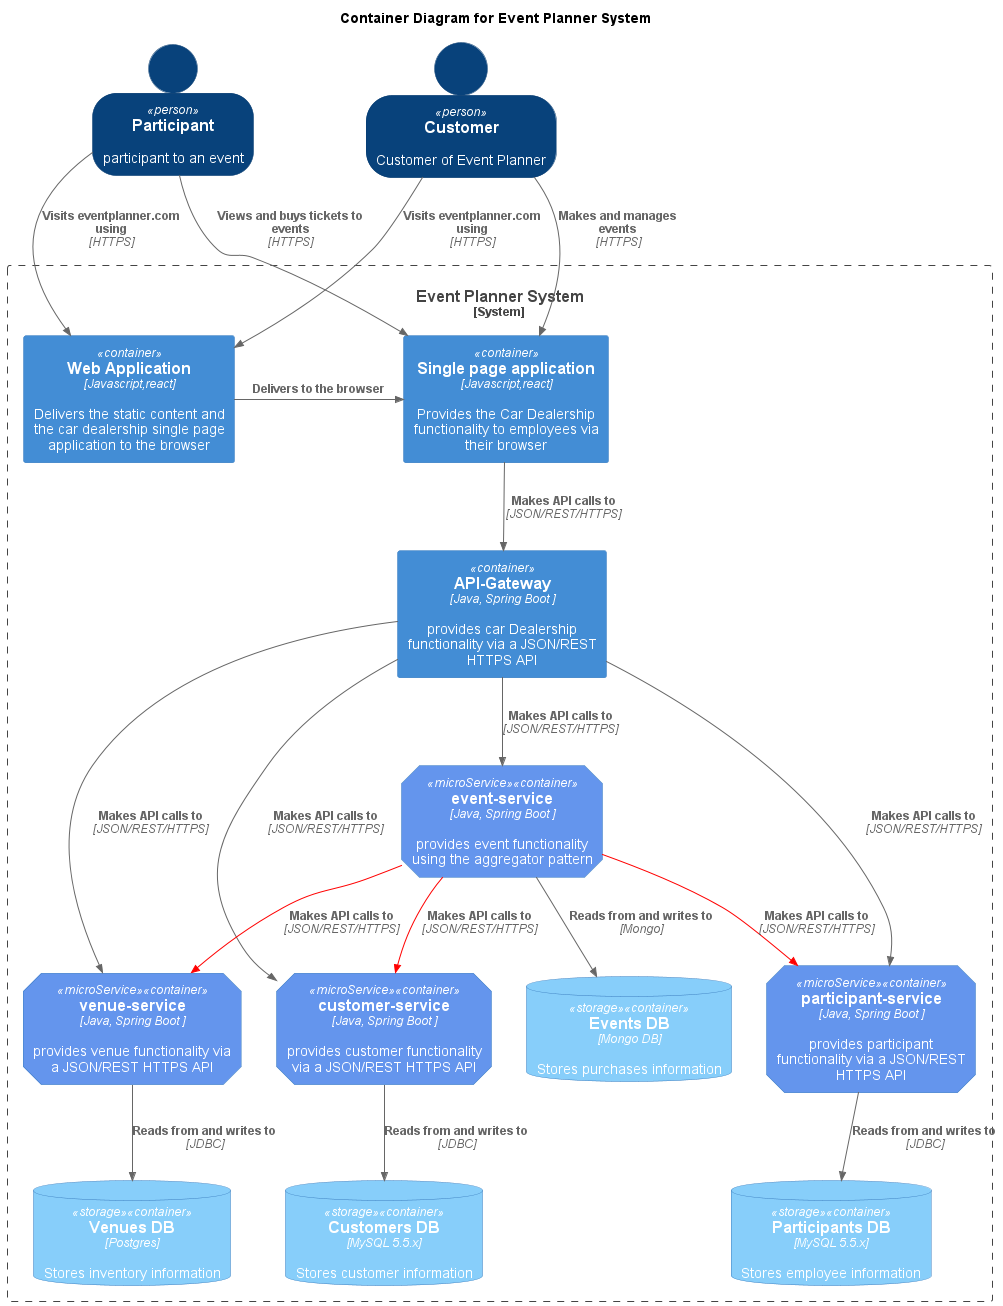

The diagram above was rendered by PlantUML. Its source (embedded in the PNG):
@startuml
!includeurl https://raw.githubusercontent.com/RicardoNiepel/C4-PlantUML/master/C4_Container.puml

!define DEVICONS https://raw.githubusercontent.com/tupadr3/plantuml-icon-font-sprites/master/devicons
!define FONTAWESOME https://raw.githubusercontent.com/tupadr3/plantuml-icon-font-sprites/master/font-awesome-5

!include FONTAWESOME/users.puml

AddElementTag("microService", $shape=EightSidedShape(), $bgColor="CornflowerBlue", $fontColor="white", $legendText="micro service\neight sided")
AddElementTag("storage", $shape=RoundedBoxShape(), $bgColor="lightSkyBlue", $fontColor="white")
AddRelTag(aggregate_root, $lineColor="red")

LAYOUT_TOP_DOWN()
'LAYOUT_WITH_LEGEND()
SHOW_PERSON_OUTLINE()
'HIDE_STEREOTYPE()

title Container Diagram for Event Planner System

Person(participant,"Participant", "participant to an event")
Person(customer, "Customer", "Customer of Event Planner")
System_Boundary(eventplanner, "Event Planner System"){
Container(webapp, "Web Application", "Javascript,react", "Delivers the static content and the car dealership single page application to the browser")
Container(singlepage_app, "Single page application", "Javascript,react", "Provides the Car Dealership functionality to employees via their browser")
Container(apigateway,"API-Gateway","Java, Spring Boot ", "provides car Dealership functionality via a JSON/REST HTTPS API")
Container(event_service,"event-service","Java, Spring Boot ", "provides event functionality using the aggregator pattern", $tags = "microService")
Container(venue_service,"venue-service","Java, Spring Boot ", "provides venue functionality via a JSON/REST HTTPS API", $tags = "microService")
Container(participant_service,"participant-service","Java, Spring Boot ", "provides participant functionality via a JSON/REST HTTPS API", $tags = "microService")
Container(customer_service,"customer-service","Java, Spring Boot ", "provides customer functionality via a JSON/REST HTTPS API", $tags = "microService")
ContainerDb(customers_db, "Customers DB", "MySQL 5.5.x", "Stores customer information", $tags= "storage")
ContainerDb(participant_db, "Participants DB", "MySQL 5.5.x", "Stores employee information", $tags= "storage")
ContainerDb(venue_db, "Venues DB", "Postgres", "Stores inventory information", $tags= "storage")
ContainerDb(event_db, "Events DB", "Mongo DB", "Stores purchases information", $tags= "storage")

Rel(participant, webapp, "Visits eventplanner.com using", "HTTPS")
Rel(customer, webapp, "Visits eventplanner.com using", "HTTPS")
Rel_R(webapp, singlepage_app, "Delivers to the browser")
Rel(customer, singlepage_app, "Makes and manages events", "HTTPS")
Rel(participant, singlepage_app, "Views and buys tickets to events", "HTTPS")
Rel(singlepage_app, apigateway, "Makes API calls to ", "JSON/REST/HTTPS")
Rel(apigateway, customer_service, "Makes API calls to ", "JSON/REST/HTTPS")
Rel(apigateway, venue_service, "Makes API calls to ", "JSON/REST/HTTPS")
Rel(apigateway, participant_service, "Makes API calls to ", "JSON/REST/HTTPS")
Rel(apigateway, event_service, "Makes API calls to ", "JSON/REST/HTTPS")
Rel(event_service,customer_service, "Makes API calls to ", "JSON/REST/HTTPS", $tags="aggregate_root")
Rel(event_service, venue_service, "Makes API calls to ", "JSON/REST/HTTPS", $tags="aggregate_root")
Rel(event_service, participant_service, "Makes API calls to ", "JSON/REST/HTTPS",$tags="aggregate_root")
Rel_D(customer_service, customers_db, "Reads from and writes to", "JDBC")
Rel_D(venue_service, venue_db, "Reads from and writes to", "JDBC")
Rel_D(participant_service, participant_db, "Reads from and writes to", "JDBC")
Rel_D(event_service, event_db, "Reads from and writes to", "Mongo")
}


@enduml